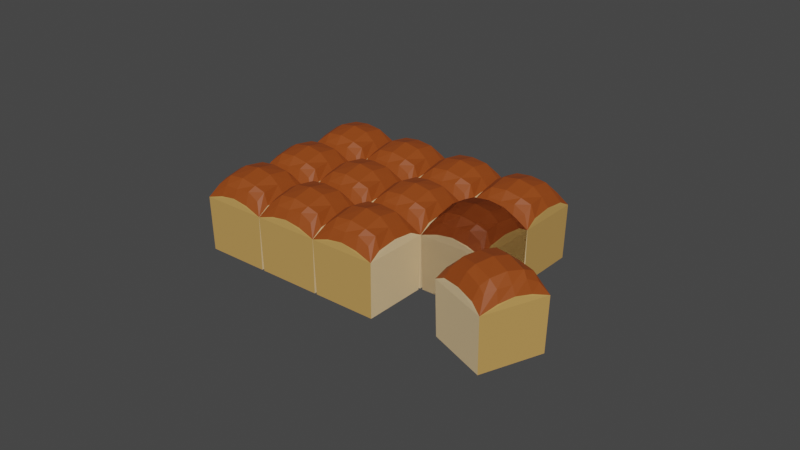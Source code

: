 # Source: Bun.blend  (saved by Blender 2.90.8; exported with 4.5.12 LTS)
import bpy
from mathutils import Matrix  # noqa: F401  (used for matrix-valued properties, if any)

bpy.ops.wm.read_factory_settings(use_empty=True)
scene = bpy.context.scene
scene.name = 'Scene'

# ---- collections
col_collection = bpy.data.collections.new('Collection'); scene.collection.children.link(col_collection)

# ---- materials (node trees are filled in below, after node groups)
mat_out_bread_light = bpy.data.materials.new('Out bread light')
mat_out_bread_dark = bpy.data.materials.new('Out bread dark')
mat_inside_bread = bpy.data.materials.new('Inside bread')

# ---- material node trees
mat_out_bread_light.use_nodes = True; mat_out_bread_light.node_tree.nodes.clear()
_N = mat_out_bread_light.node_tree.nodes; _L = mat_out_bread_light.node_tree.links
n0 = _N.new('ShaderNodeBsdfPrincipled'); n0.name = 'Principled BSDF'; n0.location = (10, 300)
n0.distribution = 'GGX'
n0.subsurface_method = 'BURLEY'
n0.inputs[0].default_value = (0.5635, 0.3217, 0.09376, 1.0)
n0.inputs[3].default_value = 1.45
n0.inputs[27].default_value = (0.0, 0.0, 0.0, 1.0)
n0.inputs[28].default_value = 1.0
n1 = _N.new('ShaderNodeOutputMaterial'); n1.name = 'Material Output'; n1.location = (300, 300)
_L.new(n0.outputs[0], n1.inputs[0])
n1.is_active_output = True
mat_out_bread_dark.use_nodes = True; mat_out_bread_dark.node_tree.nodes.clear()
_N = mat_out_bread_dark.node_tree.nodes; _L = mat_out_bread_dark.node_tree.links
n0 = _N.new('ShaderNodeBsdfPrincipled'); n0.name = 'Principled BSDF'; n0.location = (10, 300)
n0.distribution = 'GGX'
n0.subsurface_method = 'BURLEY'
n0.inputs[0].default_value = (0.2977, 0.05969, 0.007301, 1.0)
n0.inputs[3].default_value = 1.45
n0.inputs[27].default_value = (0.0, 0.0, 0.0, 1.0)
n0.inputs[28].default_value = 1.0
n1 = _N.new('ShaderNodeOutputMaterial'); n1.name = 'Material Output'; n1.location = (300, 300)
_L.new(n0.outputs[0], n1.inputs[0])
n1.is_active_output = True
mat_inside_bread.use_nodes = True; mat_inside_bread.node_tree.nodes.clear()
_N = mat_inside_bread.node_tree.nodes; _L = mat_inside_bread.node_tree.links
n0 = _N.new('ShaderNodeBsdfPrincipled'); n0.name = 'Principled BSDF'; n0.location = (10, 300)
n0.distribution = 'GGX'
n0.subsurface_method = 'BURLEY'
n0.inputs[0].default_value = (0.8, 0.5787, 0.3183, 1.0)
n0.inputs[3].default_value = 1.45
n0.inputs[27].default_value = (0.0, 0.0, 0.0, 1.0)
n0.inputs[28].default_value = 1.0
n1 = _N.new('ShaderNodeOutputMaterial'); n1.name = 'Material Output'; n1.location = (300, 300)
_L.new(n0.outputs[0], n1.inputs[0])
n1.is_active_output = True

# ---- world
world_world = bpy.data.worlds.new('World'); scene.world = world_world
world_world.use_nodes = True; world_world.node_tree.nodes.clear()
_N = world_world.node_tree.nodes; _L = world_world.node_tree.links
n0 = _N.new('ShaderNodeOutputWorld'); n0.name = 'World Output'; n0.location = (300, 300)
n1 = _N.new('ShaderNodeBackground'); n1.name = 'Background'; n1.location = (10, 300)
n1.inputs[0].default_value = (0.05088, 0.05088, 0.05088, 1.0)
_L.new(n1.outputs[0], n0.inputs[0])
n0.is_active_output = True
world_world.color = (0.05088, 0.05088, 0.05088)
world_world.use_sun_shadow = False
world_world.sun_shadow_jitter_overblur = 0.0

# ---- meshes
me_cylinder_015 = bpy.data.meshes.new('Cylinder.015')
me_cylinder_015.from_pydata([(2.061, 1.632, -0.9859), (2.137, 1.199, -1.002), (2.167, 1.593, -0.4511), (1.908, 1.529, 0.2877), (1.904, 1.847, 0.06518), (2.086, 1.59, 0.08493), (2.167, 0.7321, -0.4832), (1.908, 0.7737, 0.2596), (2.137, 1.159, 0.06888), (2.086, 0.7399, 0.05327), (1.947, 0.463, 0.03184), (1.663, 0.2878, 0.06313), (1.631, 1.582, 0.4199), (1.663, 2.07, -0.9962), (1.631, 0.7763, -1.353), (1.631, 1.647, -1.321), (1.663, 2.028, 0.1279), (1.631, 0.7115, 0.3875), (1.663, 0.3296, -1.061), (1.727, 0.3087, -0.4989), (1.695, 1.147, 0.4037), (1.727, 2.049, -0.4342), (1.695, 1.211, -1.337), (1.485, 2.039, 0.4595), (0.001744, 2.009, 0.4281), (1.485, 2.105, -1.326), (0.001745, 2.074, -1.297), (1.485, 0.253, 0.393), (0.001744, 0.2843, 0.3639), (1.485, 0.3195, -1.393), (0.001745, 0.3486, -1.361), (1.947, 1.902, -0.9396), (1.939, 1.584, -1.172), (1.943, 0.5405, -0.9881), (2.086, 0.7661, -1.018), (1.908, 0.8288, -1.221), (2.044, 0.525, -0.4909), (1.908, 1.151, 0.2736), (1.963, 1.855, -0.4414), (1.908, 1.207, -1.207), (1.784, 1.904, -1.179), (1.837, 1.848, 0.2266), (1.793, 0.4475, 0.2485), (1.837, 0.5242, -1.2), (2.243, 1.179, -0.4666), (2.061, 1.077, 2.928), (2.137, 0.904, 3.325), (2.167, 1.561, 3.158), (1.908, 2.225, 3.487), (1.904, 2.134, 3.11), (2.086, 2.059, 3.356), (2.167, 1.217, 3.949), (1.908, 1.924, 4.181), (2.137, 1.887, 3.752), (2.086, 1.72, 4.137), (1.947, 1.599, 4.387), (1.663, 1.564, 4.562), (1.631, 2.368, 3.486), (1.663, 1.226, 2.516), (1.631, 0.4231, 3.591), (1.631, 0.7701, 2.792), (1.663, 2.258, 2.964), (1.631, 2.021, 4.285), (1.663, 0.5325, 4.113), (1.727, 1.048, 4.338), (1.695, 2.194, 3.886), (1.727, 1.742, 2.74), (1.695, 0.5966, 3.192), (1.485, 2.571, 3.075), (0.001744, 2.531, 3.091), (1.485, 0.9319, 2.363), (0.001744, 0.9476, 2.403), (1.485, 1.859, 4.714), (0.001743, 1.843, 4.674), (1.485, 0.22, 4.002), (0.001743, 0.2598, 3.987), (1.947, 1.218, 2.693), (1.939, 0.8853, 2.905), (1.943, 0.6772, 3.944), (2.086, 0.7314, 3.723), (1.908, 0.5654, 3.59), (2.044, 1.135, 4.139), (1.908, 2.075, 3.834), (1.963, 1.665, 2.919), (1.908, 0.716, 3.244), (1.784, 0.9953, 2.604), (1.837, 2.284, 3.168), (1.793, 1.795, 4.48), (1.837, 0.4741, 3.882), (2.243, 1.395, 3.539), (2.061, -0.5682, 2.214), (2.137, -0.7408, 2.611), (2.167, -0.08408, 2.444), (1.908, 0.5806, 2.773), (1.904, 0.4891, 2.396), (2.086, 0.4141, 2.642), (2.167, -0.4275, 3.235), (1.908, 0.2794, 3.466), (2.137, 0.2421, 3.038), (2.086, 0.07498, 3.423), (1.947, -0.0458, 3.673), (1.663, -0.08042, 3.847), (1.631, 0.7229, 2.772), (1.663, -0.4182, 1.801), (1.631, -1.222, 2.877), (1.631, -0.8746, 2.078), (1.663, 0.6136, 2.25), (1.631, 0.3759, 3.571), (1.663, -1.112, 3.399), (1.727, -0.5963, 3.623), (1.695, 0.5494, 3.171), (1.727, 0.09766, 2.026), (1.695, -1.048, 2.477), (1.485, 0.9261, 2.361), (0.001744, 0.8863, 2.377), (1.485, -0.7128, 1.649), (0.001744, -0.6971, 1.689), (1.485, 0.2141, 4.0), (0.001743, 0.1984, 3.96), (1.485, -1.425, 3.288), (0.001743, -1.385, 3.272), (1.947, -0.4268, 1.979), (1.939, -0.7594, 2.191), (1.943, -0.9675, 3.229), (2.086, -0.9133, 3.008), (1.908, -1.079, 2.876), (2.044, -0.5101, 3.425), (1.908, 0.43, 3.119), (1.963, 0.02011, 2.204), (1.908, -0.9287, 2.529), (1.784, -0.6494, 1.89), (1.837, 0.6396, 2.454), (1.793, 0.1504, 3.766), (1.837, -1.171, 3.167), (2.243, -0.2493, 2.824), (2.061, -1.283, 3.858), (2.137, -1.455, 4.256), (2.167, -0.7986, 4.089), (1.908, -0.1338, 4.417), (1.904, -0.2254, 4.04), (2.086, -0.3004, 4.287), (2.167, -1.142, 4.879), (1.908, -0.4351, 5.111), (2.137, -0.4724, 4.683), (2.086, -0.6395, 5.067), (1.947, -0.7603, 5.317), (1.663, -0.7949, 5.492), (1.631, 0.008456, 4.417), (1.663, -1.133, 3.446), (1.631, -1.936, 4.521), (1.631, -1.589, 3.723), (1.663, -0.1009, 3.894), (1.631, -0.3385, 5.215), (1.663, -1.827, 5.044), (1.727, -1.311, 5.268), (1.695, -0.165, 4.816), (1.727, -0.6168, 3.67), (1.695, -1.763, 4.122), (1.485, 0.2116, 4.006), (0.001743, 0.1718, 4.021), (1.485, -1.427, 3.294), (0.001743, -1.412, 3.333), (1.485, -0.5004, 5.644), (0.001743, -0.516, 5.605), (1.485, -2.139, 4.932), (0.001743, -2.099, 4.917), (1.947, -1.141, 3.624), (1.939, -1.474, 3.835), (1.943, -1.682, 4.874), (2.086, -1.628, 4.653), (1.908, -1.794, 4.521), (2.044, -1.225, 5.069), (1.908, -0.2845, 4.764), (1.963, -0.6944, 3.849), (1.908, -1.643, 4.174), (1.784, -1.364, 3.534), (1.837, -0.07488, 4.099), (1.793, -0.5641, 5.411), (1.837, -1.885, 4.812), (2.243, -0.9638, 4.469), (2.061, 0.3621, 4.573), (2.137, 0.1895, 4.97), (2.167, 0.8462, 4.803), (1.908, 1.511, 5.132), (1.904, 1.419, 4.755), (2.086, 1.344, 5.001), (2.167, 0.5027, 5.594), (1.908, 1.21, 5.825), (2.137, 1.172, 5.397), (2.086, 1.005, 5.782), (1.947, 0.8844, 6.032), (1.663, 0.8498, 6.206), (1.631, 1.653, 5.131), (1.663, 0.512, 4.161), (1.631, -0.2913, 5.236), (1.631, 0.05565, 4.437), (1.663, 1.544, 4.609), (1.631, 1.306, 5.93), (1.663, -0.182, 5.758), (1.727, 0.3339, 5.982), (1.695, 1.48, 5.531), (1.727, 1.028, 4.385), (1.695, -0.1178, 4.837), (1.485, 1.856, 4.72), (0.001743, 1.817, 4.736), (1.485, 0.2175, 4.008), (0.001743, 0.2332, 4.048), (1.485, 1.144, 6.359), (0.001743, 1.129, 6.319), (1.485, -0.4945, 5.647), (0.001743, -0.4547, 5.631), (1.947, 0.5035, 4.338), (1.939, 0.1708, 4.55), (1.943, -0.03725, 5.588), (2.086, 0.01692, 5.367), (1.908, -0.1491, 5.235), (2.044, 0.4202, 5.784), (1.908, 1.36, 5.479), (1.963, 0.9504, 4.563), (1.908, 0.001563, 4.888), (1.784, 0.2809, 4.249), (1.837, 1.57, 4.813), (1.793, 1.081, 6.125), (1.837, -0.2404, 5.526), (2.243, 0.6809, 5.184), (2.061, 2.007, 5.287), (2.137, 1.834, 5.685), (2.167, 2.491, 5.518), (1.908, 3.156, 5.846), (1.904, 3.064, 5.469), (2.086, 2.989, 5.716), (2.167, 2.147, 6.308), (1.908, 2.854, 6.54), (2.137, 2.817, 6.111), (2.086, 2.65, 6.496), (1.947, 2.529, 6.746), (1.663, 2.495, 6.921), (1.631, 3.298, 5.846), (1.663, 2.157, 4.875), (1.631, 1.353, 5.95), (1.631, 1.7, 5.152), (1.663, 3.189, 5.323), (1.631, 2.951, 6.644), (1.663, 1.463, 6.473), (1.727, 1.979, 6.697), (1.695, 3.124, 6.245), (1.727, 2.673, 5.099), (1.695, 1.527, 5.551), (1.485, 3.501, 5.435), (0.001743, 3.461, 5.45), (1.485, 1.862, 4.723), (0.001743, 1.878, 4.762), (1.485, 2.789, 7.073), (0.001743, 2.773, 7.034), (1.485, 1.15, 6.361), (0.001743, 1.19, 6.346), (1.947, 2.148, 5.053), (1.939, 1.816, 5.264), (1.943, 1.607, 6.303), (2.086, 1.662, 6.082), (1.908, 1.496, 5.95), (2.044, 2.065, 6.498), (1.908, 3.005, 6.193), (1.963, 2.595, 5.278), (1.908, 1.646, 5.603), (1.784, 1.926, 4.963), (1.837, 3.215, 5.528), (1.793, 2.725, 6.84), (1.837, 1.404, 6.241), (2.243, 2.326, 5.898), (2.061, 2.721, 3.643), (2.137, 2.549, 4.04), (2.167, 3.205, 3.873), (1.908, 3.87, 4.202), (1.904, 3.779, 3.825), (2.086, 3.704, 4.071), (2.167, 2.862, 4.663), (1.908, 3.569, 4.895), (2.137, 3.532, 4.467), (2.086, 3.364, 4.851), (1.947, 3.244, 5.102), (1.663, 3.209, 5.276), (1.631, 4.012, 4.201), (1.663, 2.871, 3.23), (1.631, 2.068, 4.306), (1.631, 2.415, 3.507), (1.663, 3.903, 3.679), (1.631, 3.665, 5.0), (1.663, 2.177, 4.828), (1.727, 2.693, 5.052), (1.695, 3.839, 4.6), (1.727, 3.387, 3.454), (1.695, 2.241, 3.906), (1.485, 4.216, 3.79), (0.001744, 4.176, 3.806), (1.485, 2.577, 3.078), (0.001744, 2.592, 3.118), (1.485, 3.504, 5.429), (0.001743, 3.488, 5.389), (1.485, 1.865, 4.717), (0.001743, 1.905, 4.701), (1.947, 2.863, 3.408), (1.939, 2.53, 3.62), (1.943, 2.322, 4.658), (2.086, 2.376, 4.437), (1.908, 2.21, 4.305), (2.044, 2.779, 4.853), (1.908, 3.719, 4.548), (1.963, 3.31, 3.633), (1.908, 2.361, 3.958), (1.784, 2.64, 3.319), (1.837, 3.929, 3.883), (1.793, 3.44, 5.195), (1.837, 2.119, 4.596), (2.243, 3.04, 4.253), (2.061, 1.292, 6.932), (2.137, 1.12, 7.329), (2.167, 1.776, 7.162), (1.908, 2.441, 7.491), (1.904, 2.35, 7.114), (2.086, 2.275, 7.36), (2.167, 1.433, 7.953), (1.908, 2.14, 8.185), (2.137, 2.103, 7.756), (2.086, 1.935, 8.141), (1.947, 1.815, 8.391), (1.663, 1.78, 8.566), (1.631, 2.583, 7.49), (1.663, 1.442, 6.52), (1.631, 0.6389, 7.595), (1.631, 0.9859, 6.796), (1.663, 2.474, 6.968), (1.631, 2.236, 8.289), (1.663, 0.7483, 8.117), (1.727, 1.264, 8.342), (1.695, 2.41, 7.89), (1.727, 1.958, 6.744), (1.695, 0.8124, 7.196), (1.485, 2.787, 7.079), (0.001743, 2.747, 7.095), (1.485, 1.148, 6.367), (0.001743, 1.163, 6.407), (1.485, 2.075, 8.718), (0.001743, 2.059, 8.678), (1.485, 0.4358, 8.006), (0.001743, 0.4756, 7.991), (1.947, 1.434, 6.697), (1.939, 1.101, 6.909), (1.943, 0.893, 7.948), (2.086, 0.9472, 7.727), (1.908, 0.7812, 7.594), (2.044, 1.35, 8.143), (1.908, 2.291, 7.838), (1.963, 1.881, 6.922), (1.908, 0.9318, 7.248), (1.784, 1.211, 6.608), (1.837, 2.5, 7.172), (1.793, 2.011, 8.484), (1.837, 0.6898, 7.886), (2.243, 1.611, 7.543), (2.061, -0.3524, 6.218), (2.137, -0.525, 6.615), (2.167, 0.1317, 6.448), (1.908, 0.7964, 6.777), (1.904, 0.7049, 6.4), (2.086, 0.6299, 6.646), (2.167, -0.2118, 7.238), (1.908, 0.4952, 7.47), (2.137, 0.4579, 7.042), (2.086, 0.2907, 7.426), (1.947, 0.17, 7.677), (1.663, 0.1353, 7.851), (1.631, 0.9387, 6.776), (1.663, -0.2025, 5.805), (1.631, -1.006, 6.881), (1.631, -0.6588, 6.082), (1.663, 0.8293, 6.254), (1.631, 0.5917, 7.575), (1.663, -0.8964, 7.403), (1.727, -0.3805, 7.627), (1.695, 0.7652, 7.175), (1.727, 0.3134, 6.029), (1.695, -0.8323, 6.481), (1.485, 1.142, 6.365), (0.001743, 1.102, 6.38), (1.485, -0.497, 5.653), (0.001743, -0.4813, 5.693), (1.485, 0.4299, 8.004), (0.001743, 0.4142, 7.964), (1.485, -1.209, 7.292), (0.001743, -1.169, 7.276), (1.947, -0.211, 5.983), (1.939, -0.5437, 6.195), (1.943, -0.7517, 7.233), (2.086, -0.6976, 7.012), (1.908, -0.8635, 6.88), (2.044, -0.2943, 7.428), (1.908, 0.6458, 7.123), (1.963, 0.2359, 6.208), (1.908, -0.7129, 6.533), (1.784, -0.4336, 5.894), (1.837, 0.8554, 6.458), (1.793, 0.3662, 7.77), (1.837, -0.9549, 7.171), (2.243, -0.03356, 6.828), (2.061, -1.997, 5.503), (2.137, -2.17, 5.9), (2.167, -1.513, 5.733), (1.908, -0.8483, 6.062), (1.904, -0.9398, 5.685), (2.086, -1.015, 5.931), (2.167, -1.856, 6.524), (1.908, -1.15, 6.756), (2.137, -1.187, 6.327), (2.086, -1.354, 6.712), (1.947, -1.475, 6.962), (1.663, -1.509, 7.137), (1.631, -0.706, 6.061), (1.663, -1.847, 5.091), (1.631, -2.651, 6.166), (1.631, -2.304, 5.367), (1.663, -0.8154, 5.539), (1.631, -1.053, 6.86), (1.663, -2.541, 6.688), (1.727, -2.025, 6.913), (1.695, -0.8795, 6.461), (1.727, -1.331, 5.315), (1.695, -2.477, 5.767), (1.485, -0.5029, 5.65), (0.001743, -0.5427, 5.666), (1.485, -2.142, 4.938), (0.001743, -2.126, 4.978), (1.485, -1.215, 7.289), (0.001743, -1.231, 7.249), (1.485, -2.854, 6.577), (0.001743, -2.814, 6.562), (1.947, -1.856, 5.268), (1.939, -2.188, 5.48), (1.943, -2.396, 6.519), (2.086, -2.342, 6.298), (1.908, -2.508, 6.165), (2.044, -1.939, 6.714), (1.908, -0.9989, 6.409), (1.963, -1.409, 5.494), (1.908, -2.358, 5.819), (1.784, -2.078, 5.179), (1.837, -0.7894, 5.743), (1.793, -1.279, 7.055), (1.837, -2.6, 6.457), (2.243, -1.678, 6.114), (2.061, 3.436, 1.998), (2.137, 3.263, 2.395), (2.167, 3.92, 2.228), (1.908, 4.585, 2.557), (1.904, 4.493, 2.18), (2.086, 4.418, 2.426), (2.167, 3.576, 3.019), (1.908, 4.283, 3.25), (2.137, 4.246, 2.822), (2.086, 4.079, 3.207), (1.947, 3.958, 3.457), (1.663, 3.924, 3.631), (1.631, 4.727, 2.556), (1.663, 3.586, 1.586), (1.631, 2.782, 2.661), (1.631, 3.129, 1.862), (1.663, 4.617, 2.034), (1.631, 4.38, 3.355), (1.663, 2.892, 3.183), (1.727, 3.408, 3.407), (1.695, 4.553, 2.956), (1.727, 4.102, 1.81), (1.695, 2.956, 2.262), (1.485, 4.93, 2.145), (0.001744, 4.89, 2.161), (1.485, 3.291, 1.433), (0.001744, 3.307, 1.473), (1.485, 4.218, 3.784), (0.001744, 4.202, 3.744), (1.485, 2.579, 3.072), (0.001744, 2.619, 3.056), (1.947, 3.577, 1.763), (1.939, 3.245, 1.975), (1.943, 3.036, 3.013), (2.086, 3.091, 2.792), (1.908, 2.925, 2.66), (2.044, 3.494, 3.209), (1.908, 4.434, 2.904), (1.963, 4.024, 1.988), (1.908, 3.075, 2.313), (1.784, 3.355, 1.674), (1.837, 4.644, 2.238), (1.793, 4.154, 3.55), (1.837, 2.833, 2.951), (2.243, 3.755, 2.609), (2.061, 1.791, 1.283), (2.137, 1.618, 1.681), (2.167, 2.275, 1.514), (1.908, 2.94, 1.842), (1.904, 2.848, 1.465), (2.086, 2.773, 1.712), (2.167, 1.932, 2.304), (1.908, 2.639, 2.536), (2.137, 2.601, 2.108), (2.086, 2.434, 2.492), (1.947, 2.313, 2.742), (1.663, 2.279, 2.917), (1.631, 3.082, 1.842), (1.663, 1.941, 0.8712), (1.631, 1.138, 1.946), (1.631, 1.485, 1.148), (1.663, 2.973, 1.319), (1.631, 2.735, 2.64), (1.663, 1.247, 2.469), (1.727, 1.763, 2.693), (1.695, 2.909, 2.241), (1.727, 2.457, 1.095), (1.695, 1.311, 1.547), (1.485, 3.285, 1.431), (0.001744, 3.245, 1.446), (1.485, 1.646, 0.7187), (0.001744, 1.662, 0.7585), (1.485, 2.573, 3.069), (0.001744, 2.558, 3.03), (1.485, 0.9345, 2.358), (0.001744, 0.9743, 2.342), (1.947, 1.932, 1.049), (1.939, 1.6, 1.26), (1.943, 1.392, 2.299), (2.086, 1.446, 2.078), (1.908, 1.28, 1.946), (2.044, 1.849, 2.494), (1.908, 2.789, 2.189), (1.963, 2.379, 1.274), (1.908, 1.431, 1.599), (1.784, 1.71, 0.9595), (1.837, 2.999, 1.524), (1.793, 2.51, 2.836), (1.837, 1.189, 2.237), (2.243, 2.11, 1.894), (2.061, 1.791, 1.283), (2.137, 1.618, 1.681), (2.167, 2.275, 1.514), (1.908, 2.94, 1.842), (1.904, 2.848, 1.465), (2.086, 2.773, 1.712), (2.167, 1.932, 2.304), (1.908, 2.639, 2.536), (2.137, 2.601, 2.108), (2.086, 2.434, 2.492), (1.947, 2.313, 2.742), (1.663, 2.279, 2.917), (1.631, 3.082, 1.842), (1.663, 1.941, 0.8712), (1.631, 1.138, 1.946), (1.631, 1.485, 1.148), (1.663, 2.973, 1.319), (1.631, 2.735, 2.64), (1.663, 1.247, 2.469), (1.727, 1.763, 2.693), (1.695, 2.909, 2.241), (1.727, 2.457, 1.095), (1.695, 1.311, 1.547), (1.485, 3.285, 1.431), (0.001744, 3.245, 1.446), (1.485, 1.646, 0.7187), (0.001744, 1.662, 0.7585), (1.485, 2.573, 3.069), (0.001744, 2.558, 3.03), (1.485, 0.9345, 2.358), (0.001744, 0.9743, 2.342), (1.947, 1.932, 1.049), (1.939, 1.6, 1.26), (1.943, 1.392, 2.299), (2.086, 1.446, 2.078), (1.908, 1.28, 1.946), (2.044, 1.849, 2.494), (1.908, 2.789, 2.189), (1.963, 2.379, 1.274), (1.908, 1.431, 1.599), (1.784, 1.71, 0.9595), (1.837, 2.999, 1.524), (1.793, 2.51, 2.836), (1.837, 1.189, 2.237), (2.243, 2.11, 1.894)], [], [(20, 17, 7, 37), (13, 21, 38, 31), (19, 18, 33, 36), (12, 20, 37, 3), (25, 13, 31, 40), (11, 19, 36, 10), (18, 29, 43, 33), (27, 11, 10, 42), (17, 27, 42, 7), (29, 14, 35, 43), (16, 23, 41, 4), (22, 15, 32, 39), (15, 25, 40, 32), (23, 12, 3, 41), (28, 24, 26, 30), (26, 25, 15, 22, 14, 29, 30), (24, 23, 16, 21, 13, 25, 26), (28, 27, 17, 20, 12, 23, 24), (21, 16, 4, 38), (30, 29, 18, 19, 11, 27, 28), (14, 22, 39, 35), (7, 42, 10, 9), (3, 37, 8, 5), (41, 3, 5, 4), (4, 5, 2, 38), (2, 44, 1, 0), (38, 2, 0, 31), (31, 0, 32, 40), (6, 36, 33, 34), (44, 6, 34, 1), (1, 34, 35, 39), (9, 10, 36, 6), (5, 8, 44, 2), (0, 1, 39, 32), (34, 33, 43, 35), (8, 9, 6, 44), (37, 7, 9, 8), (65, 62, 52, 82), (58, 66, 83, 76), (64, 63, 78, 81), (57, 65, 82, 48), (70, 58, 76, 85), (56, 64, 81, 55), (63, 74, 88, 78), (72, 56, 55, 87), (62, 72, 87, 52), (74, 59, 80, 88), (61, 68, 86, 49), (67, 60, 77, 84), (60, 70, 85, 77), (68, 57, 48, 86), (73, 69, 71, 75), (71, 70, 60, 67, 59, 74, 75), (69, 68, 61, 66, 58, 70, 71), (73, 72, 62, 65, 57, 68, 69), (66, 61, 49, 83), (75, 74, 63, 64, 56, 72, 73), (59, 67, 84, 80), (52, 87, 55, 54), (48, 82, 53, 50), (86, 48, 50, 49), (49, 50, 47, 83), (47, 89, 46, 45), (83, 47, 45, 76), (76, 45, 77, 85), (51, 81, 78, 79), (89, 51, 79, 46), (46, 79, 80, 84), (54, 55, 81, 51), (50, 53, 89, 47), (45, 46, 84, 77), (79, 78, 88, 80), (53, 54, 51, 89), (82, 52, 54, 53), (110, 107, 97, 127), (103, 111, 128, 121), (109, 108, 123, 126), (102, 110, 127, 93), (115, 103, 121, 130), (101, 109, 126, 100), (108, 119, 133, 123), (117, 101, 100, 132), (107, 117, 132, 97), (119, 104, 125, 133), (106, 113, 131, 94), (112, 105, 122, 129), (105, 115, 130, 122), (113, 102, 93, 131), (118, 114, 116, 120), (116, 115, 105, 112, 104, 119, 120), (114, 113, 106, 111, 103, 115, 116), (118, 117, 107, 110, 102, 113, 114), (111, 106, 94, 128), (120, 119, 108, 109, 101, 117, 118), (104, 112, 129, 125), (97, 132, 100, 99), (93, 127, 98, 95), (131, 93, 95, 94), (94, 95, 92, 128), (92, 134, 91, 90), (128, 92, 90, 121), (121, 90, 122, 130), (96, 126, 123, 124), (134, 96, 124, 91), (91, 124, 125, 129), (99, 100, 126, 96), (95, 98, 134, 92), (90, 91, 129, 122), (124, 123, 133, 125), (98, 99, 96, 134), (127, 97, 99, 98), (155, 152, 142, 172), (148, 156, 173, 166), (154, 153, 168, 171), (147, 155, 172, 138), (160, 148, 166, 175), (146, 154, 171, 145), (153, 164, 178, 168), (162, 146, 145, 177), (152, 162, 177, 142), (164, 149, 170, 178), (151, 158, 176, 139), (157, 150, 167, 174), (150, 160, 175, 167), (158, 147, 138, 176), (163, 159, 161, 165), (161, 160, 150, 157, 149, 164, 165), (159, 158, 151, 156, 148, 160, 161), (163, 162, 152, 155, 147, 158, 159), (156, 151, 139, 173), (165, 164, 153, 154, 146, 162, 163), (149, 157, 174, 170), (142, 177, 145, 144), (138, 172, 143, 140), (176, 138, 140, 139), (139, 140, 137, 173), (137, 179, 136, 135), (173, 137, 135, 166), (166, 135, 167, 175), (141, 171, 168, 169), (179, 141, 169, 136), (136, 169, 170, 174), (144, 145, 171, 141), (140, 143, 179, 137), (135, 136, 174, 167), (169, 168, 178, 170), (143, 144, 141, 179), (172, 142, 144, 143), (200, 197, 187, 217), (193, 201, 218, 211), (199, 198, 213, 216), (192, 200, 217, 183), (205, 193, 211, 220), (191, 199, 216, 190), (198, 209, 223, 213), (207, 191, 190, 222), (197, 207, 222, 187), (209, 194, 215, 223), (196, 203, 221, 184), (202, 195, 212, 219), (195, 205, 220, 212), (203, 192, 183, 221), (208, 204, 206, 210), (206, 205, 195, 202, 194, 209, 210), (204, 203, 196, 201, 193, 205, 206), (208, 207, 197, 200, 192, 203, 204), (201, 196, 184, 218), (210, 209, 198, 199, 191, 207, 208), (194, 202, 219, 215), (187, 222, 190, 189), (183, 217, 188, 185), (221, 183, 185, 184), (184, 185, 182, 218), (182, 224, 181, 180), (218, 182, 180, 211), (211, 180, 212, 220), (186, 216, 213, 214), (224, 186, 214, 181), (181, 214, 215, 219), (189, 190, 216, 186), (185, 188, 224, 182), (180, 181, 219, 212), (214, 213, 223, 215), (188, 189, 186, 224), (217, 187, 189, 188), (245, 242, 232, 262), (238, 246, 263, 256), (244, 243, 258, 261), (237, 245, 262, 228), (250, 238, 256, 265), (236, 244, 261, 235), (243, 254, 268, 258), (252, 236, 235, 267), (242, 252, 267, 232), (254, 239, 260, 268), (241, 248, 266, 229), (247, 240, 257, 264), (240, 250, 265, 257), (248, 237, 228, 266), (253, 249, 251, 255), (251, 250, 240, 247, 239, 254, 255), (249, 248, 241, 246, 238, 250, 251), (253, 252, 242, 245, 237, 248, 249), (246, 241, 229, 263), (255, 254, 243, 244, 236, 252, 253), (239, 247, 264, 260), (232, 267, 235, 234), (228, 262, 233, 230), (266, 228, 230, 229), (229, 230, 227, 263), (227, 269, 226, 225), (263, 227, 225, 256), (256, 225, 257, 265), (231, 261, 258, 259), (269, 231, 259, 226), (226, 259, 260, 264), (234, 235, 261, 231), (230, 233, 269, 227), (225, 226, 264, 257), (259, 258, 268, 260), (233, 234, 231, 269), (262, 232, 234, 233), (290, 287, 277, 307), (283, 291, 308, 301), (289, 288, 303, 306), (282, 290, 307, 273), (295, 283, 301, 310), (281, 289, 306, 280), (288, 299, 313, 303), (297, 281, 280, 312), (287, 297, 312, 277), (299, 284, 305, 313), (286, 293, 311, 274), (292, 285, 302, 309), (285, 295, 310, 302), (293, 282, 273, 311), (298, 294, 296, 300), (296, 295, 285, 292, 284, 299, 300), (294, 293, 286, 291, 283, 295, 296), (298, 297, 287, 290, 282, 293, 294), (291, 286, 274, 308), (300, 299, 288, 289, 281, 297, 298), (284, 292, 309, 305), (277, 312, 280, 279), (273, 307, 278, 275), (311, 273, 275, 274), (274, 275, 272, 308), (272, 314, 271, 270), (308, 272, 270, 301), (301, 270, 302, 310), (276, 306, 303, 304), (314, 276, 304, 271), (271, 304, 305, 309), (279, 280, 306, 276), (275, 278, 314, 272), (270, 271, 309, 302), (304, 303, 313, 305), (278, 279, 276, 314), (307, 277, 279, 278), (335, 332, 322, 352), (328, 336, 353, 346), (334, 333, 348, 351), (327, 335, 352, 318), (340, 328, 346, 355), (326, 334, 351, 325), (333, 344, 358, 348), (342, 326, 325, 357), (332, 342, 357, 322), (344, 329, 350, 358), (331, 338, 356, 319), (337, 330, 347, 354), (330, 340, 355, 347), (338, 327, 318, 356), (343, 339, 341, 345), (341, 340, 330, 337, 329, 344, 345), (339, 338, 331, 336, 328, 340, 341), (343, 342, 332, 335, 327, 338, 339), (336, 331, 319, 353), (345, 344, 333, 334, 326, 342, 343), (329, 337, 354, 350), (322, 357, 325, 324), (318, 352, 323, 320), (356, 318, 320, 319), (319, 320, 317, 353), (317, 359, 316, 315), (353, 317, 315, 346), (346, 315, 347, 355), (321, 351, 348, 349), (359, 321, 349, 316), (316, 349, 350, 354), (324, 325, 351, 321), (320, 323, 359, 317), (315, 316, 354, 347), (349, 348, 358, 350), (323, 324, 321, 359), (352, 322, 324, 323), (380, 377, 367, 397), (373, 381, 398, 391), (379, 378, 393, 396), (372, 380, 397, 363), (385, 373, 391, 400), (371, 379, 396, 370), (378, 389, 403, 393), (387, 371, 370, 402), (377, 387, 402, 367), (389, 374, 395, 403), (376, 383, 401, 364), (382, 375, 392, 399), (375, 385, 400, 392), (383, 372, 363, 401), (388, 384, 386, 390), (386, 385, 375, 382, 374, 389, 390), (384, 383, 376, 381, 373, 385, 386), (388, 387, 377, 380, 372, 383, 384), (381, 376, 364, 398), (390, 389, 378, 379, 371, 387, 388), (374, 382, 399, 395), (367, 402, 370, 369), (363, 397, 368, 365), (401, 363, 365, 364), (364, 365, 362, 398), (362, 404, 361, 360), (398, 362, 360, 391), (391, 360, 392, 400), (366, 396, 393, 394), (404, 366, 394, 361), (361, 394, 395, 399), (369, 370, 396, 366), (365, 368, 404, 362), (360, 361, 399, 392), (394, 393, 403, 395), (368, 369, 366, 404), (397, 367, 369, 368), (425, 422, 412, 442), (418, 426, 443, 436), (424, 423, 438, 441), (417, 425, 442, 408), (430, 418, 436, 445), (416, 424, 441, 415), (423, 434, 448, 438), (432, 416, 415, 447), (422, 432, 447, 412), (434, 419, 440, 448), (421, 428, 446, 409), (427, 420, 437, 444), (420, 430, 445, 437), (428, 417, 408, 446), (433, 429, 431, 435), (431, 430, 420, 427, 419, 434, 435), (429, 428, 421, 426, 418, 430, 431), (433, 432, 422, 425, 417, 428, 429), (426, 421, 409, 443), (435, 434, 423, 424, 416, 432, 433), (419, 427, 444, 440), (412, 447, 415, 414), (408, 442, 413, 410), (446, 408, 410, 409), (409, 410, 407, 443), (407, 449, 406, 405), (443, 407, 405, 436), (436, 405, 437, 445), (411, 441, 438, 439), (449, 411, 439, 406), (406, 439, 440, 444), (414, 415, 441, 411), (410, 413, 449, 407), (405, 406, 444, 437), (439, 438, 448, 440), (413, 414, 411, 449), (442, 412, 414, 413), (470, 467, 457, 487), (463, 471, 488, 481), (469, 468, 483, 486), (462, 470, 487, 453), (475, 463, 481, 490), (461, 469, 486, 460), (468, 479, 493, 483), (477, 461, 460, 492), (467, 477, 492, 457), (479, 464, 485, 493), (466, 473, 491, 454), (472, 465, 482, 489), (465, 475, 490, 482), (473, 462, 453, 491), (478, 474, 476, 480), (476, 475, 465, 472, 464, 479, 480), (474, 473, 466, 471, 463, 475, 476), (478, 477, 467, 470, 462, 473, 474), (471, 466, 454, 488), (480, 479, 468, 469, 461, 477, 478), (464, 472, 489, 485), (457, 492, 460, 459), (453, 487, 458, 455), (491, 453, 455, 454), (454, 455, 452, 488), (452, 494, 451, 450), (488, 452, 450, 481), (481, 450, 482, 490), (456, 486, 483, 484), (494, 456, 484, 451), (451, 484, 485, 489), (459, 460, 486, 456), (455, 458, 494, 452), (450, 451, 489, 482), (484, 483, 493, 485), (458, 459, 456, 494), (487, 457, 459, 458), (515, 512, 502, 532), (508, 516, 533, 526), (514, 513, 528, 531), (507, 515, 532, 498), (520, 508, 526, 535), (506, 514, 531, 505), (513, 524, 538, 528), (522, 506, 505, 537), (512, 522, 537, 502), (524, 509, 530, 538), (511, 518, 536, 499), (517, 510, 527, 534), (510, 520, 535, 527), (518, 507, 498, 536), (523, 519, 521, 525), (521, 520, 510, 517, 509, 524, 525), (519, 518, 511, 516, 508, 520, 521), (523, 522, 512, 515, 507, 518, 519), (516, 511, 499, 533), (525, 524, 513, 514, 506, 522, 523), (509, 517, 534, 530), (502, 537, 505, 504), (498, 532, 503, 500), (536, 498, 500, 499), (499, 500, 497, 533), (497, 539, 496, 495), (533, 497, 495, 526), (526, 495, 527, 535), (501, 531, 528, 529), (539, 501, 529, 496), (496, 529, 530, 534), (504, 505, 531, 501), (500, 503, 539, 497), (495, 496, 534, 527), (529, 528, 538, 530), (503, 504, 501, 539), (532, 502, 504, 503), (560, 557, 547, 577), (553, 561, 578, 571), (559, 558, 573, 576), (552, 560, 577, 543), (565, 553, 571, 580), (551, 559, 576, 550), (558, 569, 583, 573), (567, 551, 550, 582), (557, 567, 582, 547), (569, 554, 575, 583), (556, 563, 581, 544), (562, 555, 572, 579), (555, 565, 580, 572), (563, 552, 543, 581), (568, 564, 566, 570), (566, 565, 555, 562, 554, 569, 570), (564, 563, 556, 561, 553, 565, 566), (568, 567, 557, 560, 552, 563, 564), (561, 556, 544, 578), (570, 569, 558, 559, 551, 567, 568), (554, 562, 579, 575), (547, 582, 550, 549), (543, 577, 548, 545), (581, 543, 545, 544), (544, 545, 542, 578), (542, 584, 541, 540), (578, 542, 540, 571), (571, 540, 572, 580), (546, 576, 573, 574), (584, 546, 574, 541), (541, 574, 575, 579), (549, 550, 576, 546), (545, 548, 584, 542), (540, 541, 579, 572), (574, 573, 583, 575), (548, 549, 546, 584), (577, 547, 549, 548)])
me_cylinder_015.polygons.foreach_set('material_index', [1, 1, 1, 1, 1, 1, 1, 1, 1, 1, 1, 1, 1, 1, 0, 0, 0, 2, 1, 2, 1, 1, 1, 1, 1, 1, 1, 1, 1, 1, 1, 1, 1, 1, 1, 1, 1, 1, 1, 1, 1, 1, 1, 1, 1, 1, 1, 1, 1, 1, 1, 0, 2, 2, 2, 1, 2, 1, 1, 1, 1, 1, 1, 1, 1, 1, 1, 1, 1, 1, 1, 1, 1, 1, 1, 1, 1, 1, 1, 1, 1, 1, 1, 1, 1, 1, 1, 1, 0, 0, 2, 2, 1, 2, 1, 1, 1, 1, 1, 1, 1, 1, 1, 1, 1, 1, 1, 1, 1, 1, 1, 1, 1, 1, 1, 1, 1, 1, 1, 1, 1, 1, 1, 1, 1, 0, 0, 2, 2, 1, 2, 1, 1, 1, 1, 1, 1, 1, 1, 1, 1, 1, 1, 1, 1, 1, 1, 1, 1, 1, 1, 1, 1, 1, 1, 1, 1, 1, 1, 1, 1, 1, 0, 2, 2, 2, 1, 2, 1, 1, 1, 1, 1, 1, 1, 1, 1, 1, 1, 1, 1, 1, 1, 1, 1, 1, 1, 1, 1, 1, 1, 1, 1, 1, 1, 1, 1, 1, 1, 0, 2, 2, 0, 1, 2, 1, 1, 1, 1, 1, 1, 1, 1, 1, 1, 1, 1, 1, 1, 1, 1, 1, 1, 1, 1, 1, 1, 1, 1, 1, 1, 1, 1, 1, 1, 1, 0, 2, 2, 0, 1, 2, 1, 1, 1, 1, 1, 1, 1, 1, 1, 1, 1, 1, 1, 1, 1, 1, 1, 1, 1, 1, 1, 1, 1, 1, 1, 1, 1, 1, 1, 1, 1, 0, 2, 2, 0, 1, 0, 1, 1, 1, 1, 1, 1, 1, 1, 1, 1, 1, 1, 1, 1, 1, 1, 1, 1, 1, 1, 1, 1, 1, 1, 1, 1, 1, 1, 1, 1, 1, 0, 2, 2, 2, 1, 0, 1, 1, 1, 1, 1, 1, 1, 1, 1, 1, 1, 1, 1, 1, 1, 1, 1, 1, 1, 1, 1, 1, 1, 1, 1, 1, 1, 1, 1, 1, 1, 0, 0, 2, 2, 1, 0, 1, 1, 1, 1, 1, 1, 1, 1, 1, 1, 1, 1, 1, 1, 1, 1, 1, 1, 1, 1, 1, 1, 1, 1, 1, 1, 1, 1, 1, 1, 1, 0, 2, 0, 0, 1, 2, 1, 1, 1, 1, 1, 1, 1, 1, 1, 1, 1, 1, 1, 1, 1, 1, 1, 1, 1, 1, 1, 1, 1, 1, 1, 1, 1, 1, 1, 1, 1, 0, 2, 0, 2, 1, 2, 1, 1, 1, 1, 1, 1, 1, 1, 1, 1, 1, 1, 1, 1, 1, 1, 1, 1, 1, 1, 1, 1, 1, 1, 1, 1, 1, 1, 1, 1, 1, 0, 2, 0, 2, 1, 2, 1, 1, 1, 1, 1, 1, 1, 1, 1, 1, 1, 1, 1, 1, 1, 1, 1])
_uv = me_cylinder_015.uv_layers.new(name='UVMap')
_uv.uv.foreach_set('vector', [0.375, 0.625, 0.375, 0.5625, 0.375, 0.5625, 0.375, 0.625, 0.625, 0.9375, 0.625, 0.875, 0.625, 0.875, 0.625, 0.9375, 0.875, 0.625, 0.875, 0.5625, 0.875, 0.5625, 0.875, 0.625, 0.375, 0.6875, 0.375, 0.625, 0.375, 0.625, 0.375, 0.6875, 0.625, 1.0, 0.625, 0.9375, 0.625, 0.9375, 0.625, 1.0, 0.875, 0.6875, 0.875, 0.625, 0.875, 0.625, 0.875, 0.6875, 0.875, 0.5625, 0.875, 0.5, 0.875, 0.5, 0.875, 0.5625, 0.875, 0.75, 0.875, 0.6875, 0.875, 0.6875, 0.875, 0.75, 0.375, 0.5625, 0.375, 0.5, 0.375, 0.5, 0.375, 0.5625, 0.625, 0.75, 0.625, 0.6875, 0.625, 0.6875, 0.625, 0.75, 0.625, 0.8125, 0.625, 0.75, 0.625, 0.75, 0.625, 0.8125, 0.625, 0.625, 0.625, 0.5625, 0.625, 0.5625, 0.625, 0.625, 0.625, 0.5625, 0.625, 0.5, 0.625, 0.5, 0.625, 0.5625, 0.375, 0.75, 0.375, 0.6875, 0.375, 0.6875, 0.375, 0.75, 0.375, 0.25, 0.625, 0.25, 0.625, 0.5, 0.375, 0.5, 0.375, 0.5, 0.625, 0.5, 0.625, 0.5625, 0.625, 0.625, 0.625, 0.6875, 0.625, 0.75, 0.375, 0.75, 0.375, 0.75, 0.625, 0.75, 0.625, 0.8125, 0.625, 0.875, 0.625, 0.9375, 0.625, 1.0, 0.375, 1.0, 0.125, 0.5, 0.375, 0.5, 0.375, 0.5625, 0.375, 0.625, 0.375, 0.6875, 0.375, 0.75, 0.125, 0.75, 0.625, 0.875, 0.625, 0.8125, 0.625, 0.8125, 0.625, 0.875, 0.625, 0.5, 0.875, 0.5, 0.875, 0.5625, 0.875, 0.625, 0.875, 0.6875, 0.875, 0.75, 0.625, 0.75, 0.625, 0.6875, 0.625, 0.625, 0.625, 0.625, 0.625, 0.6875, 0.5625, 0.0, 0.625, 0.0, 0.6642, 0.03947, 0.5625, 0.0625, 0.4375, 0.0, 0.5, 0.0, 0.5, 0.0625, 0.4375, 0.0625, 0.375, 0.0, 0.4375, 0.0, 0.4375, 0.0625, 0.3401, 0.03612, 0.3401, 0.03612, 0.4375, 0.0625, 0.4375, 0.125, 0.3283, 0.1196, 0.4375, 0.125, 0.5, 0.125, 0.5, 0.1875, 0.4375, 0.1875, 0.3283, 0.1196, 0.4375, 0.125, 0.4375, 0.1875, 0.3293, 0.2111, 0.3293, 0.2111, 0.4375, 0.1875, 0.4375, 0.25, 0.375, 0.25, 0.5625, 0.125, 0.662, 0.125, 0.6584, 0.2071, 0.5625, 0.1875, 0.5, 0.125, 0.5625, 0.125, 0.5625, 0.1875, 0.5, 0.1875, 0.5, 0.1875, 0.5625, 0.1875, 0.5625, 0.25, 0.5, 0.25, 0.5625, 0.0625, 0.6642, 0.03947, 0.662, 0.125, 0.5625, 0.125, 0.4375, 0.0625, 0.5, 0.0625, 0.5, 0.125, 0.4375, 0.125, 0.4375, 0.1875, 0.5, 0.1875, 0.5, 0.25, 0.4375, 0.25, 0.5625, 0.1875, 0.6584, 0.2071, 0.625, 0.25, 0.5625, 0.25, 0.5, 0.0625, 0.5625, 0.0625, 0.5625, 0.125, 0.5, 0.125, 0.5, 0.0, 0.5625, 0.0, 0.5625, 0.0625, 0.5, 0.0625, 0.375, 0.625, 0.375, 0.5625, 0.375, 0.5625, 0.375, 0.625, 0.625, 0.9375, 0.625, 0.875, 0.625, 0.875, 0.625, 0.9375, 0.875, 0.625, 0.875, 0.5625, 0.875, 0.5625, 0.875, 0.625, 0.375, 0.6875, 0.375, 0.625, 0.375, 0.625, 0.375, 0.6875, 0.625, 1.0, 0.625, 0.9375, 0.625, 0.9375, 0.625, 1.0, 0.875, 0.6875, 0.875, 0.625, 0.875, 0.625, 0.875, 0.6875, 0.875, 0.5625, 0.875, 0.5, 0.875, 0.5, 0.875, 0.5625, 0.875, 0.75, 0.875, 0.6875, 0.875, 0.6875, 0.875, 0.75, 0.375, 0.5625, 0.375, 0.5, 0.375, 0.5, 0.375, 0.5625, 0.625, 0.75, 0.625, 0.6875, 0.625, 0.6875, 0.625, 0.75, 0.625, 0.8125, 0.625, 0.75, 0.625, 0.75, 0.625, 0.8125, 0.625, 0.625, 0.625, 0.5625, 0.625, 0.5625, 0.625, 0.625, 0.625, 0.5625, 0.625, 0.5, 0.625, 0.5, 0.625, 0.5625, 0.375, 0.75, 0.375, 0.6875, 0.375, 0.6875, 0.375, 0.75, 0.375, 0.25, 0.625, 0.25, 0.625, 0.5, 0.375, 0.5, 0.375, 0.5, 0.625, 0.5, 0.625, 0.5625, 0.625, 0.625, 0.625, 0.6875, 0.625, 0.75, 0.375, 0.75, 0.375, 0.75, 0.625, 0.75, 0.625, 0.8125, 0.625, 0.875, 0.625, 0.9375, 0.625, 1.0, 0.375, 1.0, 0.125, 0.5, 0.375, 0.5, 0.375, 0.5625, 0.375, 0.625, 0.375, 0.6875, 0.375, 0.75, 0.125, 0.75, 0.625, 0.875, 0.625, 0.8125, 0.625, 0.8125, 0.625, 0.875, 0.625, 0.5, 0.875, 0.5, 0.875, 0.5625, 0.875, 0.625, 0.875, 0.6875, 0.875, 0.75, 0.625, 0.75, 0.625, 0.6875, 0.625, 0.625, 0.625, 0.625, 0.625, 0.6875, 0.5625, 0.0, 0.625, 0.0, 0.6642, 0.03947, 0.5625, 0.0625, 0.4375, 0.0, 0.5, 0.0, 0.5, 0.0625, 0.4375, 0.0625, 0.375, 0.0, 0.4375, 0.0, 0.4375, 0.0625, 0.3401, 0.03612, 0.3401, 0.03612, 0.4375, 0.0625, 0.4375, 0.125, 0.3283, 0.1196, 0.4375, 0.125, 0.5, 0.125, 0.5, 0.1875, 0.4375, 0.1875, 0.3283, 0.1196, 0.4375, 0.125, 0.4375, 0.1875, 0.3293, 0.2111, 0.3293, 0.2111, 0.4375, 0.1875, 0.4375, 0.25, 0.375, 0.25, 0.5625, 0.125, 0.662, 0.125, 0.6584, 0.2071, 0.5625, 0.1875, 0.5, 0.125, 0.5625, 0.125, 0.5625, 0.1875, 0.5, 0.1875, 0.5, 0.1875, 0.5625, 0.1875, 0.5625, 0.25, 0.5, 0.25, 0.5625, 0.0625, 0.6642, 0.03947, 0.662, 0.125, 0.5625, 0.125, 0.4375, 0.0625, 0.5, 0.0625, 0.5, 0.125, 0.4375, 0.125, 0.4375, 0.1875, 0.5, 0.1875, 0.5, 0.25, 0.4375, 0.25, 0.5625, 0.1875, 0.6584, 0.2071, 0.625, 0.25, 0.5625, 0.25, 0.5, 0.0625, 0.5625, 0.0625, 0.5625, 0.125, 0.5, 0.125, 0.5, 0.0, 0.5625, 0.0, 0.5625, 0.0625, 0.5, 0.0625, 0.375, 0.625, 0.375, 0.5625, 0.375, 0.5625, 0.375, 0.625, 0.625, 0.9375, 0.625, 0.875, 0.625, 0.875, 0.625, 0.9375, 0.875, 0.625, 0.875, 0.5625, 0.875, 0.5625, 0.875, 0.625, 0.375, 0.6875, 0.375, 0.625, 0.375, 0.625, 0.375, 0.6875, 0.625, 1.0, 0.625, 0.9375, 0.625, 0.9375, 0.625, 1.0, 0.875, 0.6875, 0.875, 0.625, 0.875, 0.625, 0.875, 0.6875, 0.875, 0.5625, 0.875, 0.5, 0.875, 0.5, 0.875, 0.5625, 0.875, 0.75, 0.875, 0.6875, 0.875, 0.6875, 0.875, 0.75, 0.375, 0.5625, 0.375, 0.5, 0.375, 0.5, 0.375, 0.5625, 0.625, 0.75, 0.625, 0.6875, 0.625, 0.6875, 0.625, 0.75, 0.625, 0.8125, 0.625, 0.75, 0.625, 0.75, 0.625, 0.8125, 0.625, 0.625, 0.625, 0.5625, 0.625, 0.5625, 0.625, 0.625, 0.625, 0.5625, 0.625, 0.5, 0.625, 0.5, 0.625, 0.5625, 0.375, 0.75, 0.375, 0.6875, 0.375, 0.6875, 0.375, 0.75, 0.375, 0.25, 0.625, 0.25, 0.625, 0.5, 0.375, 0.5, 0.375, 0.5, 0.625, 0.5, 0.625, 0.5625, 0.625, 0.625, 0.625, 0.6875, 0.625, 0.75, 0.375, 0.75, 0.375, 0.75, 0.625, 0.75, 0.625, 0.8125, 0.625, 0.875, 0.625, 0.9375, 0.625, 1.0, 0.375, 1.0, 0.125, 0.5, 0.375, 0.5, 0.375, 0.5625, 0.375, 0.625, 0.375, 0.6875, 0.375, 0.75, 0.125, 0.75, 0.625, 0.875, 0.625, 0.8125, 0.625, 0.8125, 0.625, 0.875, 0.625, 0.5, 0.875, 0.5, 0.875, 0.5625, 0.875, 0.625, 0.875, 0.6875, 0.875, 0.75, 0.625, 0.75, 0.625, 0.6875, 0.625, 0.625, 0.625, 0.625, 0.625, 0.6875, 0.5625, 0.0, 0.625, 0.0, 0.6642, 0.03947, 0.5625, 0.0625, 0.4375, 0.0, 0.5, 0.0, 0.5, 0.0625, 0.4375, 0.0625, 0.375, 0.0, 0.4375, 0.0, 0.4375, 0.0625, 0.3401, 0.03612, 0.3401, 0.03612, 0.4375, 0.0625, 0.4375, 0.125, 0.3283, 0.1196, 0.4375, 0.125, 0.5, 0.125, 0.5, 0.1875, 0.4375, 0.1875, 0.3283, 0.1196, 0.4375, 0.125, 0.4375, 0.1875, 0.3293, 0.2111, 0.3293, 0.2111, 0.4375, 0.1875, 0.4375, 0.25, 0.375, 0.25, 0.5625, 0.125, 0.662, 0.125, 0.6584, 0.2071, 0.5625, 0.1875, 0.5, 0.125, 0.5625, 0.125, 0.5625, 0.1875, 0.5, 0.1875, 0.5, 0.1875, 0.5625, 0.1875, 0.5625, 0.25, 0.5, 0.25, 0.5625, 0.0625, 0.6642, 0.03947, 0.662, 0.125, 0.5625, 0.125, 0.4375, 0.0625, 0.5, 0.0625, 0.5, 0.125, 0.4375, 0.125, 0.4375, 0.1875, 0.5, 0.1875, 0.5, 0.25, 0.4375, 0.25, 0.5625, 0.1875, 0.6584, 0.2071, 0.625, 0.25, 0.5625, 0.25, 0.5, 0.0625, 0.5625, 0.0625, 0.5625, 0.125, 0.5, 0.125, 0.5, 0.0, 0.5625, 0.0, 0.5625, 0.0625, 0.5, 0.0625, 0.375, 0.625, 0.375, 0.5625, 0.375, 0.5625, 0.375, 0.625, 0.625, 0.9375, 0.625, 0.875, 0.625, 0.875, 0.625, 0.9375, 0.875, 0.625, 0.875, 0.5625, 0.875, 0.5625, 0.875, 0.625, 0.375, 0.6875, 0.375, 0.625, 0.375, 0.625, 0.375, 0.6875, 0.625, 1.0, 0.625, 0.9375, 0.625, 0.9375, 0.625, 1.0, 0.875, 0.6875, 0.875, 0.625, 0.875, 0.625, 0.875, 0.6875, 0.875, 0.5625, 0.875, 0.5, 0.875, 0.5, 0.875, 0.5625, 0.875, 0.75, 0.875, 0.6875, 0.875, 0.6875, 0.875, 0.75, 0.375, 0.5625, 0.375, 0.5, 0.375, 0.5, 0.375, 0.5625, 0.625, 0.75, 0.625, 0.6875, 0.625, 0.6875, 0.625, 0.75, 0.625, 0.8125, 0.625, 0.75, 0.625, 0.75, 0.625, 0.8125, 0.625, 0.625, 0.625, 0.5625, 0.625, 0.5625, 0.625, 0.625, 0.625, 0.5625, 0.625, 0.5, 0.625, 0.5, 0.625, 0.5625, 0.375, 0.75, 0.375, 0.6875, 0.375, 0.6875, 0.375, 0.75, 0.375, 0.25, 0.625, 0.25, 0.625, 0.5, 0.375, 0.5, 0.375, 0.5, 0.625, 0.5, 0.625, 0.5625, 0.625, 0.625, 0.625, 0.6875, 0.625, 0.75, 0.375, 0.75, 0.375, 0.75, 0.625, 0.75, 0.625, 0.8125, 0.625, 0.875, 0.625, 0.9375, 0.625, 1.0, 0.375, 1.0, 0.125, 0.5, 0.375, 0.5, 0.375, 0.5625, 0.375, 0.625, 0.375, 0.6875, 0.375, 0.75, 0.125, 0.75, 0.625, 0.875, 0.625, 0.8125, 0.625, 0.8125, 0.625, 0.875, 0.625, 0.5, 0.875, 0.5, 0.875, 0.5625, 0.875, 0.625, 0.875, 0.6875, 0.875, 0.75, 0.625, 0.75, 0.625, 0.6875, 0.625, 0.625, 0.625, 0.625, 0.625, 0.6875, 0.5625, 0.0, 0.625, 0.0, 0.6642, 0.03947, 0.5625, 0.0625, 0.4375, 0.0, 0.5, 0.0, 0.5, 0.0625, 0.4375, 0.0625, 0.375, 0.0, 0.4375, 0.0, 0.4375, 0.0625, 0.3401, 0.03612, 0.3401, 0.03612, 0.4375, 0.0625, 0.4375, 0.125, 0.3283, 0.1196, 0.4375, 0.125, 0.5, 0.125, 0.5, 0.1875, 0.4375, 0.1875, 0.3283, 0.1196, 0.4375, 0.125, 0.4375, 0.1875, 0.3293, 0.2111, 0.3293, 0.2111, 0.4375, 0.1875, 0.4375, 0.25, 0.375, 0.25, 0.5625, 0.125, 0.662, 0.125, 0.6584, 0.2071, 0.5625, 0.1875, 0.5, 0.125, 0.5625, 0.125, 0.5625, 0.1875, 0.5, 0.1875, 0.5, 0.1875, 0.5625, 0.1875, 0.5625, 0.25, 0.5, 0.25, 0.5625, 0.0625, 0.6642, 0.03947, 0.662, 0.125, 0.5625, 0.125, 0.4375, 0.0625, 0.5, 0.0625, 0.5, 0.125, 0.4375, 0.125, 0.4375, 0.1875, 0.5, 0.1875, 0.5, 0.25, 0.4375, 0.25, 0.5625, 0.1875, 0.6584, 0.2071, 0.625, 0.25, 0.5625, 0.25, 0.5, 0.0625, 0.5625, 0.0625, 0.5625, 0.125, 0.5, 0.125, 0.5, 0.0, 0.5625, 0.0, 0.5625, 0.0625, 0.5, 0.0625, 0.375, 0.625, 0.375, 0.5625, 0.375, 0.5625, 0.375, 0.625, 0.625, 0.9375, 0.625, 0.875, 0.625, 0.875, 0.625, 0.9375, 0.875, 0.625, 0.875, 0.5625, 0.875, 0.5625, 0.875, 0.625, 0.375, 0.6875, 0.375, 0.625, 0.375, 0.625, 0.375, 0.6875, 0.625, 1.0, 0.625, 0.9375, 0.625, 0.9375, 0.625, 1.0, 0.875, 0.6875, 0.875, 0.625, 0.875, 0.625, 0.875, 0.6875, 0.875, 0.5625, 0.875, 0.5, 0.875, 0.5, 0.875, 0.5625, 0.875, 0.75, 0.875, 0.6875, 0.875, 0.6875, 0.875, 0.75, 0.375, 0.5625, 0.375, 0.5, 0.375, 0.5, 0.375, 0.5625, 0.625, 0.75, 0.625, 0.6875, 0.625, 0.6875, 0.625, 0.75, 0.625, 0.8125, 0.625, 0.75, 0.625, 0.75, 0.625, 0.8125, 0.625, 0.625, 0.625, 0.5625, 0.625, 0.5625, 0.625, 0.625, 0.625, 0.5625, 0.625, 0.5, 0.625, 0.5, 0.625, 0.5625, 0.375, 0.75, 0.375, 0.6875, 0.375, 0.6875, 0.375, 0.75, 0.375, 0.25, 0.625, 0.25, 0.625, 0.5, 0.375, 0.5, 0.375, 0.5, 0.625, 0.5, 0.625, 0.5625, 0.625, 0.625, 0.625, 0.6875, 0.625, 0.75, 0.375, 0.75, 0.375, 0.75, 0.625, 0.75, 0.625, 0.8125, 0.625, 0.875, 0.625, 0.9375, 0.625, 1.0, 0.375, 1.0, 0.125, 0.5, 0.375, 0.5, 0.375, 0.5625, 0.375, 0.625, 0.375, 0.6875, 0.375, 0.75, 0.125, 0.75, 0.625, 0.875, 0.625, 0.8125, 0.625, 0.8125, 0.625, 0.875, 0.625, 0.5, 0.875, 0.5, 0.875, 0.5625, 0.875, 0.625, 0.875, 0.6875, 0.875, 0.75, 0.625, 0.75, 0.625, 0.6875, 0.625, 0.625, 0.625, 0.625, 0.625, 0.6875, 0.5625, 0.0, 0.625, 0.0, 0.6642, 0.03947, 0.5625, 0.0625, 0.4375, 0.0, 0.5, 0.0, 0.5, 0.0625, 0.4375, 0.0625, 0.375, 0.0, 0.4375, 0.0, 0.4375, 0.0625, 0.3401, 0.03612, 0.3401, 0.03612, 0.4375, 0.0625, 0.4375, 0.125, 0.3283, 0.1196, 0.4375, 0.125, 0.5, 0.125, 0.5, 0.1875, 0.4375, 0.1875, 0.3283, 0.1196, 0.4375, 0.125, 0.4375, 0.1875, 0.3293, 0.2111, 0.3293, 0.2111, 0.4375, 0.1875, 0.4375, 0.25, 0.375, 0.25, 0.5625, 0.125, 0.662, 0.125, 0.6584, 0.2071, 0.5625, 0.1875, 0.5, 0.125, 0.5625, 0.125, 0.5625, 0.1875, 0.5, 0.1875, 0.5, 0.1875, 0.5625, 0.1875, 0.5625, 0.25, 0.5, 0.25, 0.5625, 0.0625, 0.6642, 0.03947, 0.662, 0.125, 0.5625, 0.125, 0.4375, 0.0625, 0.5, 0.0625, 0.5, 0.125, 0.4375, 0.125, 0.4375, 0.1875, 0.5, 0.1875, 0.5, 0.25, 0.4375, 0.25, 0.5625, 0.1875, 0.6584, 0.2071, 0.625, 0.25, 0.5625, 0.25, 0.5, 0.0625, 0.5625, 0.0625, 0.5625, 0.125, 0.5, 0.125, 0.5, 0.0, 0.5625, 0.0, 0.5625, 0.0625, 0.5, 0.0625, 0.375, 0.625, 0.375, 0.5625, 0.375, 0.5625, 0.375, 0.625, 0.625, 0.9375, 0.625, 0.875, 0.625, 0.875, 0.625, 0.9375, 0.875, 0.625, 0.875, 0.5625, 0.875, 0.5625, 0.875, 0.625, 0.375, 0.6875, 0.375, 0.625, 0.375, 0.625, 0.375, 0.6875, 0.625, 1.0, 0.625, 0.9375, 0.625, 0.9375, 0.625, 1.0, 0.875, 0.6875, 0.875, 0.625, 0.875, 0.625, 0.875, 0.6875, 0.875, 0.5625, 0.875, 0.5, 0.875, 0.5, 0.875, 0.5625, 0.875, 0.75, 0.875, 0.6875, 0.875, 0.6875, 0.875, 0.75, 0.375, 0.5625, 0.375, 0.5, 0.375, 0.5, 0.375, 0.5625, 0.625, 0.75, 0.625, 0.6875, 0.625, 0.6875, 0.625, 0.75, 0.625, 0.8125, 0.625, 0.75, 0.625, 0.75, 0.625, 0.8125, 0.625, 0.625, 0.625, 0.5625, 0.625, 0.5625, 0.625, 0.625, 0.625, 0.5625, 0.625, 0.5, 0.625, 0.5, 0.625, 0.5625, 0.375, 0.75, 0.375, 0.6875, 0.375, 0.6875, 0.375, 0.75, 0.375, 0.25, 0.625, 0.25, 0.625, 0.5, 0.375, 0.5, 0.375, 0.5, 0.625, 0.5, 0.625, 0.5625, 0.625, 0.625, 0.625, 0.6875, 0.625, 0.75, 0.375, 0.75, 0.375, 0.75, 0.625, 0.75, 0.625, 0.8125, 0.625, 0.875, 0.625, 0.9375, 0.625, 1.0, 0.375, 1.0, 0.125, 0.5, 0.375, 0.5, 0.375, 0.5625, 0.375, 0.625, 0.375, 0.6875, 0.375, 0.75, 0.125, 0.75, 0.625, 0.875, 0.625, 0.8125, 0.625, 0.8125, 0.625, 0.875, 0.625, 0.5, 0.875, 0.5, 0.875, 0.5625, 0.875, 0.625, 0.875, 0.6875, 0.875, 0.75, 0.625, 0.75, 0.625, 0.6875, 0.625, 0.625, 0.625, 0.625, 0.625, 0.6875, 0.5625, 0.0, 0.625, 0.0, 0.6642, 0.03947, 0.5625, 0.0625, 0.4375, 0.0, 0.5, 0.0, 0.5, 0.0625, 0.4375, 0.0625, 0.375, 0.0, 0.4375, 0.0, 0.4375, 0.0625, 0.3401, 0.03612, 0.3401, 0.03612, 0.4375, 0.0625, 0.4375, 0.125, 0.3283, 0.1196, 0.4375, 0.125, 0.5, 0.125, 0.5, 0.1875, 0.4375, 0.1875, 0.3283, 0.1196, 0.4375, 0.125, 0.4375, 0.1875, 0.3293, 0.2111, 0.3293, 0.2111, 0.4375, 0.1875, 0.4375, 0.25, 0.375, 0.25, 0.5625, 0.125, 0.662, 0.125, 0.6584, 0.2071, 0.5625, 0.1875, 0.5, 0.125, 0.5625, 0.125, 0.5625, 0.1875, 0.5, 0.1875, 0.5, 0.1875, 0.5625, 0.1875, 0.5625, 0.25, 0.5, 0.25, 0.5625, 0.0625, 0.6642, 0.03947, 0.662, 0.125, 0.5625, 0.125, 0.4375, 0.0625, 0.5, 0.0625, 0.5, 0.125, 0.4375, 0.125, 0.4375, 0.1875, 0.5, 0.1875, 0.5, 0.25, 0.4375, 0.25, 0.5625, 0.1875, 0.6584, 0.2071, 0.625, 0.25, 0.5625, 0.25, 0.5, 0.0625, 0.5625, 0.0625, 0.5625, 0.125, 0.5, 0.125, 0.5, 0.0, 0.5625, 0.0, 0.5625, 0.0625, 0.5, 0.0625, 0.375, 0.625, 0.375, 0.5625, 0.375, 0.5625, 0.375, 0.625, 0.625, 0.9375, 0.625, 0.875, 0.625, 0.875, 0.625, 0.9375, 0.875, 0.625, 0.875, 0.5625, 0.875, 0.5625, 0.875, 0.625, 0.375, 0.6875, 0.375, 0.625, 0.375, 0.625, 0.375, 0.6875, 0.625, 1.0, 0.625, 0.9375, 0.625, 0.9375, 0.625, 1.0, 0.875, 0.6875, 0.875, 0.625, 0.875, 0.625, 0.875, 0.6875, 0.875, 0.5625, 0.875, 0.5, 0.875, 0.5, 0.875, 0.5625, 0.875, 0.75, 0.875, 0.6875, 0.875, 0.6875, 0.875, 0.75, 0.375, 0.5625, 0.375, 0.5, 0.375, 0.5, 0.375, 0.5625, 0.625, 0.75, 0.625, 0.6875, 0.625, 0.6875, 0.625, 0.75, 0.625, 0.8125, 0.625, 0.75, 0.625, 0.75, 0.625, 0.8125, 0.625, 0.625, 0.625, 0.5625, 0.625, 0.5625, 0.625, 0.625, 0.625, 0.5625, 0.625, 0.5, 0.625, 0.5, 0.625, 0.5625, 0.375, 0.75, 0.375, 0.6875, 0.375, 0.6875, 0.375, 0.75, 0.375, 0.25, 0.625, 0.25, 0.625, 0.5, 0.375, 0.5, 0.375, 0.5, 0.625, 0.5, 0.625, 0.5625, 0.625, 0.625, 0.625, 0.6875, 0.625, 0.75, 0.375, 0.75, 0.375, 0.75, 0.625, 0.75, 0.625, 0.8125, 0.625, 0.875, 0.625, 0.9375, 0.625, 1.0, 0.375, 1.0, 0.125, 0.5, 0.375, 0.5, 0.375, 0.5625, 0.375, 0.625, 0.375, 0.6875, 0.375, 0.75, 0.125, 0.75, 0.625, 0.875, 0.625, 0.8125, 0.625, 0.8125, 0.625, 0.875, 0.625, 0.5, 0.875, 0.5, 0.875, 0.5625, 0.875, 0.625, 0.875, 0.6875, 0.875, 0.75, 0.625, 0.75, 0.625, 0.6875, 0.625, 0.625, 0.625, 0.625, 0.625, 0.6875, 0.5625, 0.0, 0.625, 0.0, 0.6642, 0.03947, 0.5625, 0.0625, 0.4375, 0.0, 0.5, 0.0, 0.5, 0.0625, 0.4375, 0.0625, 0.375, 0.0, 0.4375, 0.0, 0.4375, 0.0625, 0.3401, 0.03612, 0.3401, 0.03612, 0.4375, 0.0625, 0.4375, 0.125, 0.3283, 0.1196, 0.4375, 0.125, 0.5, 0.125, 0.5, 0.1875, 0.4375, 0.1875, 0.3283, 0.1196, 0.4375, 0.125, 0.4375, 0.1875, 0.3293, 0.2111, 0.3293, 0.2111, 0.4375, 0.1875, 0.4375, 0.25, 0.375, 0.25, 0.5625, 0.125, 0.662, 0.125, 0.6584, 0.2071, 0.5625, 0.1875, 0.5, 0.125, 0.5625, 0.125, 0.5625, 0.1875, 0.5, 0.1875, 0.5, 0.1875, 0.5625, 0.1875, 0.5625, 0.25, 0.5, 0.25, 0.5625, 0.0625, 0.6642, 0.03947, 0.662, 0.125, 0.5625, 0.125, 0.4375, 0.0625, 0.5, 0.0625, 0.5, 0.125, 0.4375, 0.125, 0.4375, 0.1875, 0.5, 0.1875, 0.5, 0.25, 0.4375, 0.25, 0.5625, 0.1875, 0.6584, 0.2071, 0.625, 0.25, 0.5625, 0.25, 0.5, 0.0625, 0.5625, 0.0625, 0.5625, 0.125, 0.5, 0.125, 0.5, 0.0, 0.5625, 0.0, 0.5625, 0.0625, 0.5, 0.0625, 0.375, 0.625, 0.375, 0.5625, 0.375, 0.5625, 0.375, 0.625, 0.625, 0.9375, 0.625, 0.875, 0.625, 0.875, 0.625, 0.9375, 0.875, 0.625, 0.875, 0.5625, 0.875, 0.5625, 0.875, 0.625, 0.375, 0.6875, 0.375, 0.625, 0.375, 0.625, 0.375, 0.6875, 0.625, 1.0, 0.625, 0.9375, 0.625, 0.9375, 0.625, 1.0, 0.875, 0.6875, 0.875, 0.625, 0.875, 0.625, 0.875, 0.6875, 0.875, 0.5625, 0.875, 0.5, 0.875, 0.5, 0.875, 0.5625, 0.875, 0.75, 0.875, 0.6875, 0.875, 0.6875, 0.875, 0.75, 0.375, 0.5625, 0.375, 0.5, 0.375, 0.5, 0.375, 0.5625, 0.625, 0.75, 0.625, 0.6875, 0.625, 0.6875, 0.625, 0.75, 0.625, 0.8125, 0.625, 0.75, 0.625, 0.75, 0.625, 0.8125, 0.625, 0.625, 0.625, 0.5625, 0.625, 0.5625, 0.625, 0.625, 0.625, 0.5625, 0.625, 0.5, 0.625, 0.5, 0.625, 0.5625, 0.375, 0.75, 0.375, 0.6875, 0.375, 0.6875, 0.375, 0.75, 0.375, 0.25, 0.625, 0.25, 0.625, 0.5, 0.375, 0.5, 0.375, 0.5, 0.625, 0.5, 0.625, 0.5625, 0.625, 0.625, 0.625, 0.6875, 0.625, 0.75, 0.375, 0.75, 0.375, 0.75, 0.625, 0.75, 0.625, 0.8125, 0.625, 0.875, 0.625, 0.9375, 0.625, 1.0, 0.375, 1.0, 0.125, 0.5, 0.375, 0.5, 0.375, 0.5625, 0.375, 0.625, 0.375, 0.6875, 0.375, 0.75, 0.125, 0.75, 0.625, 0.875, 0.625, 0.8125, 0.625, 0.8125, 0.625, 0.875, 0.625, 0.5, 0.875, 0.5, 0.875, 0.5625, 0.875, 0.625, 0.875, 0.6875, 0.875, 0.75, 0.625, 0.75, 0.625, 0.6875, 0.625, 0.625, 0.625, 0.625, 0.625, 0.6875, 0.5625, 0.0, 0.625, 0.0, 0.6642, 0.03947, 0.5625, 0.0625, 0.4375, 0.0, 0.5, 0.0, 0.5, 0.0625, 0.4375, 0.0625, 0.375, 0.0, 0.4375, 0.0, 0.4375, 0.0625, 0.3401, 0.03612, 0.3401, 0.03612, 0.4375, 0.0625, 0.4375, 0.125, 0.3283, 0.1196, 0.4375, 0.125, 0.5, 0.125, 0.5, 0.1875, 0.4375, 0.1875, 0.3283, 0.1196, 0.4375, 0.125, 0.4375, 0.1875, 0.3293, 0.2111, 0.3293, 0.2111, 0.4375, 0.1875, 0.4375, 0.25, 0.375, 0.25, 0.5625, 0.125, 0.662, 0.125, 0.6584, 0.2071, 0.5625, 0.1875, 0.5, 0.125, 0.5625, 0.125, 0.5625, 0.1875, 0.5, 0.1875, 0.5, 0.1875, 0.5625, 0.1875, 0.5625, 0.25, 0.5, 0.25, 0.5625, 0.0625, 0.6642, 0.03947, 0.662, 0.125, 0.5625, 0.125, 0.4375, 0.0625, 0.5, 0.0625, 0.5, 0.125, 0.4375, 0.125, 0.4375, 0.1875, 0.5, 0.1875, 0.5, 0.25, 0.4375, 0.25, 0.5625, 0.1875, 0.6584, 0.2071, 0.625, 0.25, 0.5625, 0.25, 0.5, 0.0625, 0.5625, 0.0625, 0.5625, 0.125, 0.5, 0.125, 0.5, 0.0, 0.5625, 0.0, 0.5625, 0.0625, 0.5, 0.0625, 0.375, 0.625, 0.375, 0.5625, 0.375, 0.5625, 0.375, 0.625, 0.625, 0.9375, 0.625, 0.875, 0.625, 0.875, 0.625, 0.9375, 0.875, 0.625, 0.875, 0.5625, 0.875, 0.5625, 0.875, 0.625, 0.375, 0.6875, 0.375, 0.625, 0.375, 0.625, 0.375, 0.6875, 0.625, 1.0, 0.625, 0.9375, 0.625, 0.9375, 0.625, 1.0, 0.875, 0.6875, 0.875, 0.625, 0.875, 0.625, 0.875, 0.6875, 0.875, 0.5625, 0.875, 0.5, 0.875, 0.5, 0.875, 0.5625, 0.875, 0.75, 0.875, 0.6875, 0.875, 0.6875, 0.875, 0.75, 0.375, 0.5625, 0.375, 0.5, 0.375, 0.5, 0.375, 0.5625, 0.625, 0.75, 0.625, 0.6875, 0.625, 0.6875, 0.625, 0.75, 0.625, 0.8125, 0.625, 0.75, 0.625, 0.75, 0.625, 0.8125, 0.625, 0.625, 0.625, 0.5625, 0.625, 0.5625, 0.625, 0.625, 0.625, 0.5625, 0.625, 0.5, 0.625, 0.5, 0.625, 0.5625, 0.375, 0.75, 0.375, 0.6875, 0.375, 0.6875, 0.375, 0.75, 0.375, 0.25, 0.625, 0.25, 0.625, 0.5, 0.375, 0.5, 0.375, 0.5, 0.625, 0.5, 0.625, 0.5625, 0.625, 0.625, 0.625, 0.6875, 0.625, 0.75, 0.375, 0.75, 0.375, 0.75, 0.625, 0.75, 0.625, 0.8125, 0.625, 0.875, 0.625, 0.9375, 0.625, 1.0, 0.375, 1.0, 0.125, 0.5, 0.375, 0.5, 0.375, 0.5625, 0.375, 0.625, 0.375, 0.6875, 0.375, 0.75, 0.125, 0.75, 0.625, 0.875, 0.625, 0.8125, 0.625, 0.8125, 0.625, 0.875, 0.625, 0.5, 0.875, 0.5, 0.875, 0.5625, 0.875, 0.625, 0.875, 0.6875, 0.875, 0.75, 0.625, 0.75, 0.625, 0.6875, 0.625, 0.625, 0.625, 0.625, 0.625, 0.6875, 0.5625, 0.0, 0.625, 0.0, 0.6642, 0.03947, 0.5625, 0.0625, 0.4375, 0.0, 0.5, 0.0, 0.5, 0.0625, 0.4375, 0.0625, 0.375, 0.0, 0.4375, 0.0, 0.4375, 0.0625, 0.3401, 0.03612, 0.3401, 0.03612, 0.4375, 0.0625, 0.4375, 0.125, 0.3283, 0.1196, 0.4375, 0.125, 0.5, 0.125, 0.5, 0.1875, 0.4375, 0.1875, 0.3283, 0.1196, 0.4375, 0.125, 0.4375, 0.1875, 0.3293, 0.2111, 0.3293, 0.2111, 0.4375, 0.1875, 0.4375, 0.25, 0.375, 0.25, 0.5625, 0.125, 0.662, 0.125, 0.6584, 0.2071, 0.5625, 0.1875, 0.5, 0.125, 0.5625, 0.125, 0.5625, 0.1875, 0.5, 0.1875, 0.5, 0.1875, 0.5625, 0.1875, 0.5625, 0.25, 0.5, 0.25, 0.5625, 0.0625, 0.6642, 0.03947, 0.662, 0.125, 0.5625, 0.125, 0.4375, 0.0625, 0.5, 0.0625, 0.5, 0.125, 0.4375, 0.125, 0.4375, 0.1875, 0.5, 0.1875, 0.5, 0.25, 0.4375, 0.25, 0.5625, 0.1875, 0.6584, 0.2071, 0.625, 0.25, 0.5625, 0.25, 0.5, 0.0625, 0.5625, 0.0625, 0.5625, 0.125, 0.5, 0.125, 0.5, 0.0, 0.5625, 0.0, 0.5625, 0.0625, 0.5, 0.0625, 0.375, 0.625, 0.375, 0.5625, 0.375, 0.5625, 0.375, 0.625, 0.625, 0.9375, 0.625, 0.875, 0.625, 0.875, 0.625, 0.9375, 0.875, 0.625, 0.875, 0.5625, 0.875, 0.5625, 0.875, 0.625, 0.375, 0.6875, 0.375, 0.625, 0.375, 0.625, 0.375, 0.6875, 0.625, 1.0, 0.625, 0.9375, 0.625, 0.9375, 0.625, 1.0, 0.875, 0.6875, 0.875, 0.625, 0.875, 0.625, 0.875, 0.6875, 0.875, 0.5625, 0.875, 0.5, 0.875, 0.5, 0.875, 0.5625, 0.875, 0.75, 0.875, 0.6875, 0.875, 0.6875, 0.875, 0.75, 0.375, 0.5625, 0.375, 0.5, 0.375, 0.5, 0.375, 0.5625, 0.625, 0.75, 0.625, 0.6875, 0.625, 0.6875, 0.625, 0.75, 0.625, 0.8125, 0.625, 0.75, 0.625, 0.75, 0.625, 0.8125, 0.625, 0.625, 0.625, 0.5625, 0.625, 0.5625, 0.625, 0.625, 0.625, 0.5625, 0.625, 0.5, 0.625, 0.5, 0.625, 0.5625, 0.375, 0.75, 0.375, 0.6875, 0.375, 0.6875, 0.375, 0.75, 0.375, 0.25, 0.625, 0.25, 0.625, 0.5, 0.375, 0.5, 0.375, 0.5, 0.625, 0.5, 0.625, 0.5625, 0.625, 0.625, 0.625, 0.6875, 0.625, 0.75, 0.375, 0.75, 0.375, 0.75, 0.625, 0.75, 0.625, 0.8125, 0.625, 0.875, 0.625, 0.9375, 0.625, 1.0, 0.375, 1.0, 0.125, 0.5, 0.375, 0.5, 0.375, 0.5625, 0.375, 0.625, 0.375, 0.6875, 0.375, 0.75, 0.125, 0.75, 0.625, 0.875, 0.625, 0.8125, 0.625, 0.8125, 0.625, 0.875, 0.625, 0.5, 0.875, 0.5, 0.875, 0.5625, 0.875, 0.625, 0.875, 0.6875, 0.875, 0.75, 0.625, 0.75, 0.625, 0.6875, 0.625, 0.625, 0.625, 0.625, 0.625, 0.6875, 0.5625, 0.0, 0.625, 0.0, 0.6642, 0.03947, 0.5625, 0.0625, 0.4375, 0.0, 0.5, 0.0, 0.5, 0.0625, 0.4375, 0.0625, 0.375, 0.0, 0.4375, 0.0, 0.4375, 0.0625, 0.3401, 0.03612, 0.3401, 0.03612, 0.4375, 0.0625, 0.4375, 0.125, 0.3283, 0.1196, 0.4375, 0.125, 0.5, 0.125, 0.5, 0.1875, 0.4375, 0.1875, 0.3283, 0.1196, 0.4375, 0.125, 0.4375, 0.1875, 0.3293, 0.2111, 0.3293, 0.2111, 0.4375, 0.1875, 0.4375, 0.25, 0.375, 0.25, 0.5625, 0.125, 0.662, 0.125, 0.6584, 0.2071, 0.5625, 0.1875, 0.5, 0.125, 0.5625, 0.125, 0.5625, 0.1875, 0.5, 0.1875, 0.5, 0.1875, 0.5625, 0.1875, 0.5625, 0.25, 0.5, 0.25, 0.5625, 0.0625, 0.6642, 0.03947, 0.662, 0.125, 0.5625, 0.125, 0.4375, 0.0625, 0.5, 0.0625, 0.5, 0.125, 0.4375, 0.125, 0.4375, 0.1875, 0.5, 0.1875, 0.5, 0.25, 0.4375, 0.25, 0.5625, 0.1875, 0.6584, 0.2071, 0.625, 0.25, 0.5625, 0.25, 0.5, 0.0625, 0.5625, 0.0625, 0.5625, 0.125, 0.5, 0.125, 0.5, 0.0, 0.5625, 0.0, 0.5625, 0.0625, 0.5, 0.0625, 0.375, 0.625, 0.375, 0.5625, 0.375, 0.5625, 0.375, 0.625, 0.625, 0.9375, 0.625, 0.875, 0.625, 0.875, 0.625, 0.9375, 0.875, 0.625, 0.875, 0.5625, 0.875, 0.5625, 0.875, 0.625, 0.375, 0.6875, 0.375, 0.625, 0.375, 0.625, 0.375, 0.6875, 0.625, 1.0, 0.625, 0.9375, 0.625, 0.9375, 0.625, 1.0, 0.875, 0.6875, 0.875, 0.625, 0.875, 0.625, 0.875, 0.6875, 0.875, 0.5625, 0.875, 0.5, 0.875, 0.5, 0.875, 0.5625, 0.875, 0.75, 0.875, 0.6875, 0.875, 0.6875, 0.875, 0.75, 0.375, 0.5625, 0.375, 0.5, 0.375, 0.5, 0.375, 0.5625, 0.625, 0.75, 0.625, 0.6875, 0.625, 0.6875, 0.625, 0.75, 0.625, 0.8125, 0.625, 0.75, 0.625, 0.75, 0.625, 0.8125, 0.625, 0.625, 0.625, 0.5625, 0.625, 0.5625, 0.625, 0.625, 0.625, 0.5625, 0.625, 0.5, 0.625, 0.5, 0.625, 0.5625, 0.375, 0.75, 0.375, 0.6875, 0.375, 0.6875, 0.375, 0.75, 0.375, 0.25, 0.625, 0.25, 0.625, 0.5, 0.375, 0.5, 0.375, 0.5, 0.625, 0.5, 0.625, 0.5625, 0.625, 0.625, 0.625, 0.6875, 0.625, 0.75, 0.375, 0.75, 0.375, 0.75, 0.625, 0.75, 0.625, 0.8125, 0.625, 0.875, 0.625, 0.9375, 0.625, 1.0, 0.375, 1.0, 0.125, 0.5, 0.375, 0.5, 0.375, 0.5625, 0.375, 0.625, 0.375, 0.6875, 0.375, 0.75, 0.125, 0.75, 0.625, 0.875, 0.625, 0.8125, 0.625, 0.8125, 0.625, 0.875, 0.625, 0.5, 0.875, 0.5, 0.875, 0.5625, 0.875, 0.625, 0.875, 0.6875, 0.875, 0.75, 0.625, 0.75, 0.625, 0.6875, 0.625, 0.625, 0.625, 0.625, 0.625, 0.6875, 0.5625, 0.0, 0.625, 0.0, 0.6642, 0.03947, 0.5625, 0.0625, 0.4375, 0.0, 0.5, 0.0, 0.5, 0.0625, 0.4375, 0.0625, 0.375, 0.0, 0.4375, 0.0, 0.4375, 0.0625, 0.3401, 0.03612, 0.3401, 0.03612, 0.4375, 0.0625, 0.4375, 0.125, 0.3283, 0.1196, 0.4375, 0.125, 0.5, 0.125, 0.5, 0.1875, 0.4375, 0.1875, 0.3283, 0.1196, 0.4375, 0.125, 0.4375, 0.1875, 0.3293, 0.2111, 0.3293, 0.2111, 0.4375, 0.1875, 0.4375, 0.25, 0.375, 0.25, 0.5625, 0.125, 0.662, 0.125, 0.6584, 0.2071, 0.5625, 0.1875, 0.5, 0.125, 0.5625, 0.125, 0.5625, 0.1875, 0.5, 0.1875, 0.5, 0.1875, 0.5625, 0.1875, 0.5625, 0.25, 0.5, 0.25, 0.5625, 0.0625, 0.6642, 0.03947, 0.662, 0.125, 0.5625, 0.125, 0.4375, 0.0625, 0.5, 0.0625, 0.5, 0.125, 0.4375, 0.125, 0.4375, 0.1875, 0.5, 0.1875, 0.5, 0.25, 0.4375, 0.25, 0.5625, 0.1875, 0.6584, 0.2071, 0.625, 0.25, 0.5625, 0.25, 0.5, 0.0625, 0.5625, 0.0625, 0.5625, 0.125, 0.5, 0.125, 0.5, 0.0, 0.5625, 0.0, 0.5625, 0.0625, 0.5, 0.0625, 0.375, 0.625, 0.375, 0.5625, 0.375, 0.5625, 0.375, 0.625, 0.625, 0.9375, 0.625, 0.875, 0.625, 0.875, 0.625, 0.9375, 0.875, 0.625, 0.875, 0.5625, 0.875, 0.5625, 0.875, 0.625, 0.375, 0.6875, 0.375, 0.625, 0.375, 0.625, 0.375, 0.6875, 0.625, 1.0, 0.625, 0.9375, 0.625, 0.9375, 0.625, 1.0, 0.875, 0.6875, 0.875, 0.625, 0.875, 0.625, 0.875, 0.6875, 0.875, 0.5625, 0.875, 0.5, 0.875, 0.5, 0.875, 0.5625, 0.875, 0.75, 0.875, 0.6875, 0.875, 0.6875, 0.875, 0.75, 0.375, 0.5625, 0.375, 0.5, 0.375, 0.5, 0.375, 0.5625, 0.625, 0.75, 0.625, 0.6875, 0.625, 0.6875, 0.625, 0.75, 0.625, 0.8125, 0.625, 0.75, 0.625, 0.75, 0.625, 0.8125, 0.625, 0.625, 0.625, 0.5625, 0.625, 0.5625, 0.625, 0.625, 0.625, 0.5625, 0.625, 0.5, 0.625, 0.5, 0.625, 0.5625, 0.375, 0.75, 0.375, 0.6875, 0.375, 0.6875, 0.375, 0.75, 0.375, 0.25, 0.625, 0.25, 0.625, 0.5, 0.375, 0.5, 0.375, 0.5, 0.625, 0.5, 0.625, 0.5625, 0.625, 0.625, 0.625, 0.6875, 0.625, 0.75, 0.375, 0.75, 0.375, 0.75, 0.625, 0.75, 0.625, 0.8125, 0.625, 0.875, 0.625, 0.9375, 0.625, 1.0, 0.375, 1.0, 0.125, 0.5, 0.375, 0.5, 0.375, 0.5625, 0.375, 0.625, 0.375, 0.6875, 0.375, 0.75, 0.125, 0.75, 0.625, 0.875, 0.625, 0.8125, 0.625, 0.8125, 0.625, 0.875, 0.625, 0.5, 0.875, 0.5, 0.875, 0.5625, 0.875, 0.625, 0.875, 0.6875, 0.875, 0.75, 0.625, 0.75, 0.625, 0.6875, 0.625, 0.625, 0.625, 0.625, 0.625, 0.6875, 0.5625, 0.0, 0.625, 0.0, 0.6642, 0.03947, 0.5625, 0.0625, 0.4375, 0.0, 0.5, 0.0, 0.5, 0.0625, 0.4375, 0.0625, 0.375, 0.0, 0.4375, 0.0, 0.4375, 0.0625, 0.3401, 0.03612, 0.3401, 0.03612, 0.4375, 0.0625, 0.4375, 0.125, 0.3283, 0.1196, 0.4375, 0.125, 0.5, 0.125, 0.5, 0.1875, 0.4375, 0.1875, 0.3283, 0.1196, 0.4375, 0.125, 0.4375, 0.1875, 0.3293, 0.2111, 0.3293, 0.2111, 0.4375, 0.1875, 0.4375, 0.25, 0.375, 0.25, 0.5625, 0.125, 0.662, 0.125, 0.6584, 0.2071, 0.5625, 0.1875, 0.5, 0.125, 0.5625, 0.125, 0.5625, 0.1875, 0.5, 0.1875, 0.5, 0.1875, 0.5625, 0.1875, 0.5625, 0.25, 0.5, 0.25, 0.5625, 0.0625, 0.6642, 0.03947, 0.662, 0.125, 0.5625, 0.125, 0.4375, 0.0625, 0.5, 0.0625, 0.5, 0.125, 0.4375, 0.125, 0.4375, 0.1875, 0.5, 0.1875, 0.5, 0.25, 0.4375, 0.25, 0.5625, 0.1875, 0.6584, 0.2071, 0.625, 0.25, 0.5625, 0.25, 0.5, 0.0625, 0.5625, 0.0625, 0.5625, 0.125, 0.5, 0.125, 0.5, 0.0, 0.5625, 0.0, 0.5625, 0.0625, 0.5, 0.0625, 0.375, 0.625, 0.375, 0.5625, 0.375, 0.5625, 0.375, 0.625, 0.625, 0.9375, 0.625, 0.875, 0.625, 0.875, 0.625, 0.9375, 0.875, 0.625, 0.875, 0.5625, 0.875, 0.5625, 0.875, 0.625, 0.375, 0.6875, 0.375, 0.625, 0.375, 0.625, 0.375, 0.6875, 0.625, 1.0, 0.625, 0.9375, 0.625, 0.9375, 0.625, 1.0, 0.875, 0.6875, 0.875, 0.625, 0.875, 0.625, 0.875, 0.6875, 0.875, 0.5625, 0.875, 0.5, 0.875, 0.5, 0.875, 0.5625, 0.875, 0.75, 0.875, 0.6875, 0.875, 0.6875, 0.875, 0.75, 0.375, 0.5625, 0.375, 0.5, 0.375, 0.5, 0.375, 0.5625, 0.625, 0.75, 0.625, 0.6875, 0.625, 0.6875, 0.625, 0.75, 0.625, 0.8125, 0.625, 0.75, 0.625, 0.75, 0.625, 0.8125, 0.625, 0.625, 0.625, 0.5625, 0.625, 0.5625, 0.625, 0.625, 0.625, 0.5625, 0.625, 0.5, 0.625, 0.5, 0.625, 0.5625, 0.375, 0.75, 0.375, 0.6875, 0.375, 0.6875, 0.375, 0.75, 0.375, 0.25, 0.625, 0.25, 0.625, 0.5, 0.375, 0.5, 0.375, 0.5, 0.625, 0.5, 0.625, 0.5625, 0.625, 0.625, 0.625, 0.6875, 0.625, 0.75, 0.375, 0.75, 0.375, 0.75, 0.625, 0.75, 0.625, 0.8125, 0.625, 0.875, 0.625, 0.9375, 0.625, 1.0, 0.375, 1.0, 0.125, 0.5, 0.375, 0.5, 0.375, 0.5625, 0.375, 0.625, 0.375, 0.6875, 0.375, 0.75, 0.125, 0.75, 0.625, 0.875, 0.625, 0.8125, 0.625, 0.8125, 0.625, 0.875, 0.625, 0.5, 0.875, 0.5, 0.875, 0.5625, 0.875, 0.625, 0.875, 0.6875, 0.875, 0.75, 0.625, 0.75, 0.625, 0.6875, 0.625, 0.625, 0.625, 0.625, 0.625, 0.6875, 0.5625, 0.0, 0.625, 0.0, 0.6642, 0.03947, 0.5625, 0.0625, 0.4375, 0.0, 0.5, 0.0, 0.5, 0.0625, 0.4375, 0.0625, 0.375, 0.0, 0.4375, 0.0, 0.4375, 0.0625, 0.3401, 0.03612, 0.3401, 0.03612, 0.4375, 0.0625, 0.4375, 0.125, 0.3283, 0.1196, 0.4375, 0.125, 0.5, 0.125, 0.5, 0.1875, 0.4375, 0.1875, 0.3283, 0.1196, 0.4375, 0.125, 0.4375, 0.1875, 0.3293, 0.2111, 0.3293, 0.2111, 0.4375, 0.1875, 0.4375, 0.25, 0.375, 0.25, 0.5625, 0.125, 0.662, 0.125, 0.6584, 0.2071, 0.5625, 0.1875, 0.5, 0.125, 0.5625, 0.125, 0.5625, 0.1875, 0.5, 0.1875, 0.5, 0.1875, 0.5625, 0.1875, 0.5625, 0.25, 0.5, 0.25, 0.5625, 0.0625, 0.6642, 0.03947, 0.662, 0.125, 0.5625, 0.125, 0.4375, 0.0625, 0.5, 0.0625, 0.5, 0.125, 0.4375, 0.125, 0.4375, 0.1875, 0.5, 0.1875, 0.5, 0.25, 0.4375, 0.25, 0.5625, 0.1875, 0.6584, 0.2071, 0.625, 0.25, 0.5625, 0.25, 0.5, 0.0625, 0.5625, 0.0625, 0.5625, 0.125, 0.5, 0.125, 0.5, 0.0, 0.5625, 0.0, 0.5625, 0.0625, 0.5, 0.0625])
me_cylinder_015.materials.append(mat_out_bread_light)
me_cylinder_015.materials.append(mat_out_bread_dark)
me_cylinder_015.materials.append(mat_inside_bread)
me_cylinder_015.use_remesh_fix_poles = True
me_cylinder_015.use_remesh_preserve_attributes = False
me_cylinder_015.use_mirror_vertex_groups = False
me_cylinder_015.update()

# ---- objects
ob_buns = bpy.data.objects.new('Buns', me_cylinder_015)

# ---- transforms, parenting, visibility, modifiers, constraints
ob_buns.location = (3.0, -3.0, 0.0)
ob_buns.rotation_euler = (-0.4098, -1.571, 0.0)
ob_buns.scale = (1.115, 1.115, 1.115)
ob_buns.lineart.crease_threshold = 0.0

# ---- collection membership
col_collection.objects.link(ob_buns)

# ---- scene / render settings (as saved in the file)
scene.frame_start = 1; scene.frame_end = 250; scene.frame_set(1)
scene.render.engine = 'CYCLES'
scene.cycles.use_denoising = False
scene.cycles.samples = 128
scene.cycles.sampling_pattern = 'TABULATED_SOBOL'
scene.cycles.use_adaptive_sampling = False
scene.cycles.use_light_tree = False
scene.view_settings.view_transform = 'Filmic'
bpy.context.view_layer.update()

# ---- added for rendering (the .blend has no active camera and no usable light): camera, sun
cam_auto = bpy.data.cameras.new('AutoCamera')
cam_auto.lens = 50.0
cam_auto.sensor_width = 36.0
cam_auto.clip_end = 1000.0
ob_auto_camera = bpy.data.objects.new('AutoCamera', cam_auto)
scene.collection.objects.link(ob_auto_camera)
ob_auto_camera.location = (17.0701, -21.1371, 15.1365)
ob_auto_camera.rotation_euler = (1.09748, -7.21219e-08, 0.694738)
scene.camera = ob_auto_camera
light_auto_sun = bpy.data.lights.new('AutoSun', 'SUN')
light_auto_sun.energy = 3.0
light_auto_sun.angle = 0.0523599
ob_auto_sun = bpy.data.objects.new('AutoSun', light_auto_sun)
scene.collection.objects.link(ob_auto_sun)
ob_auto_sun.rotation_euler = (0.872665, 0.174533, 0.523599)
bpy.context.view_layer.update()
